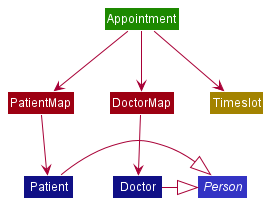

The diagram above was rendered by PlantUML. Its source (embedded in the PNG):
@startuml
!include <office/Concepts/globe_internet>
!include <office/Concepts/documents>
!include <office/Users/user>
!include style.puml

Class PatientMap PATIENT_MAP_COLOR
Class DoctorMap DOCTOR_MAP_COLOR
Class Appointment APPOINTMENT_COLOR
Class Patient PATIENT_COLOR
Class Doctor DOCTOR_COLOR
Abstract Person PERSON_COLOR
Class Timeslot TIMESLOT_COLOR

Appointment --> PatientMap
Appointment --> DoctorMap
PatientMap --> Patient
DoctorMap --> Doctor
Appointment --> Timeslot
Doctor -|> Person
Patient -|> Person

@enduml